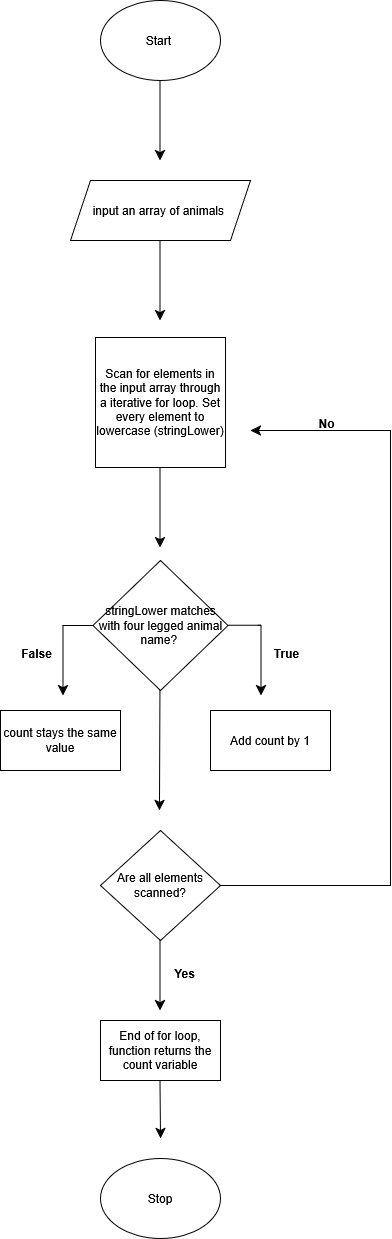

The diagram above was exported from draw.io. Its source (the exported page's mxGraphModel, read from the mxfile embedded in the PNG):
<mxGraphModel dx="1850" dy="1216" grid="1" gridSize="10" guides="1" tooltips="1" connect="1" arrows="1" fold="1" page="1" pageScale="1" pageWidth="850" pageHeight="1100" math="0" shadow="0">
  <root>
    <mxCell id="0" />
    <mxCell id="1" parent="0" />
    <mxCell id="hO0-h33tMC-ua048Drgy-1" parent="1" style="ellipse;whiteSpace=wrap;html=1;" value="&lt;div&gt;Start&amp;nbsp;&lt;/div&gt;" vertex="1">
      <mxGeometry height="80" width="120" x="190" y="90" as="geometry" />
    </mxCell>
    <mxCell id="hO0-h33tMC-ua048Drgy-3" edge="1" parent="1" style="endArrow=classic;html=1;rounded=0;fontSize=12;startSize=8;endSize=8;curved=1;" value="">
      <mxGeometry height="50" relative="1" width="50" as="geometry">
        <mxPoint x="249.5" y="170" as="sourcePoint" />
        <mxPoint x="249.5" y="250" as="targetPoint" />
      </mxGeometry>
    </mxCell>
    <mxCell id="hO0-h33tMC-ua048Drgy-5" parent="1" style="whiteSpace=wrap;html=1;aspect=fixed;" value="Scan for elements in the input array through a iterative for loop. Set every element to lowercase (stringLower)" vertex="1">
      <mxGeometry height="130" width="130" x="185" y="427" as="geometry" />
    </mxCell>
    <mxCell id="hO0-h33tMC-ua048Drgy-6" parent="1" style="shape=parallelogram;perimeter=parallelogramPerimeter;whiteSpace=wrap;html=1;fixedSize=1;" value="input an array of animals&amp;nbsp;" vertex="1">
      <mxGeometry height="60" width="180" x="160" y="270" as="geometry" />
    </mxCell>
    <mxCell id="hO0-h33tMC-ua048Drgy-8" edge="1" parent="1" style="endArrow=classic;html=1;rounded=0;fontSize=12;startSize=8;endSize=8;curved=1;" value="">
      <mxGeometry height="50" relative="1" width="50" as="geometry">
        <mxPoint x="249.5" y="330" as="sourcePoint" />
        <mxPoint x="249.5" y="410" as="targetPoint" />
      </mxGeometry>
    </mxCell>
    <mxCell id="hO0-h33tMC-ua048Drgy-9" parent="1" style="rhombus;whiteSpace=wrap;html=1;align=center;" value="&lt;font&gt;stringLower matches with four legged animal name?&amp;nbsp;&lt;/font&gt;" vertex="1">
      <mxGeometry height="130" width="135" x="182.5" y="650" as="geometry" />
    </mxCell>
    <mxCell id="hO0-h33tMC-ua048Drgy-10" edge="1" parent="1" style="endArrow=classic;html=1;rounded=0;fontSize=12;startSize=8;endSize=8;curved=1;" value="">
      <mxGeometry height="50" relative="1" width="50" as="geometry">
        <mxPoint x="249.5" y="557" as="sourcePoint" />
        <mxPoint x="249.5" y="637" as="targetPoint" />
      </mxGeometry>
    </mxCell>
    <mxCell id="hO0-h33tMC-ua048Drgy-12" parent="1" style="rounded=0;whiteSpace=wrap;html=1;" value="count stays the same value" vertex="1">
      <mxGeometry height="60" width="120" x="90" y="800" as="geometry" />
    </mxCell>
    <mxCell id="hO0-h33tMC-ua048Drgy-13" parent="1" style="rounded=0;whiteSpace=wrap;html=1;" value="Add count by 1" vertex="1">
      <mxGeometry height="60" width="120" x="300" y="800" as="geometry" />
    </mxCell>
    <mxCell id="hO0-h33tMC-ua048Drgy-39" edge="1" parent="1" style="endArrow=classic;html=1;rounded=0;fontSize=12;startSize=8;endSize=8;curved=1;" value="">
      <mxGeometry height="50" relative="1" width="50" as="geometry">
        <mxPoint x="152.5" y="715" as="sourcePoint" />
        <mxPoint x="152.5" y="785" as="targetPoint" />
      </mxGeometry>
    </mxCell>
    <mxCell id="hO0-h33tMC-ua048Drgy-43" parent="1" style="rhombus;whiteSpace=wrap;html=1;align=center;" value="Are all elements scanned?" vertex="1">
      <mxGeometry height="110" width="120" x="190" y="920" as="geometry" />
    </mxCell>
    <mxCell id="hO0-h33tMC-ua048Drgy-44" parent="1" style="rounded=0;whiteSpace=wrap;html=1;" value="End of for loop, function returns the count variable" vertex="1">
      <mxGeometry height="60" width="120" x="190" y="1110" as="geometry" />
    </mxCell>
    <mxCell id="hO0-h33tMC-ua048Drgy-45" edge="1" parent="1" style="endArrow=classic;html=1;rounded=0;fontSize=12;startSize=8;endSize=8;curved=1;" value="">
      <mxGeometry height="50" relative="1" width="50" as="geometry">
        <mxPoint x="249.5" y="1170" as="sourcePoint" />
        <mxPoint x="250" y="1228" as="targetPoint" />
      </mxGeometry>
    </mxCell>
    <mxCell id="hO0-h33tMC-ua048Drgy-46" parent="1" style="ellipse;whiteSpace=wrap;html=1;" value="&lt;div&gt;Stop&lt;/div&gt;" vertex="1">
      <mxGeometry height="80" width="120" x="190" y="1248" as="geometry" />
    </mxCell>
    <mxCell id="hO0-h33tMC-ua048Drgy-47" edge="1" parent="1" style="endArrow=none;html=1;rounded=0;fontSize=12;startSize=8;endSize=8;curved=1;" value="">
      <mxGeometry height="50" relative="1" width="50" as="geometry">
        <Array as="points">
          <mxPoint x="180" y="715" />
        </Array>
        <mxPoint x="152.5" y="715" as="sourcePoint" />
        <mxPoint x="182.5" y="715" as="targetPoint" />
      </mxGeometry>
    </mxCell>
    <mxCell id="hO0-h33tMC-ua048Drgy-54" edge="1" parent="1" style="endArrow=classic;html=1;rounded=0;fontSize=12;startSize=8;endSize=8;curved=1;" value="">
      <mxGeometry height="50" relative="1" width="50" as="geometry">
        <mxPoint x="350.5" y="715" as="sourcePoint" />
        <mxPoint x="350.5" y="785" as="targetPoint" />
      </mxGeometry>
    </mxCell>
    <mxCell id="hO0-h33tMC-ua048Drgy-55" edge="1" parent="1" style="endArrow=none;html=1;rounded=0;fontSize=12;startSize=8;endSize=8;curved=1;" value="">
      <mxGeometry height="50" relative="1" width="50" as="geometry">
        <Array as="points">
          <mxPoint x="361" y="714.86" />
        </Array>
        <mxPoint x="347.5" y="714.86" as="sourcePoint" />
        <mxPoint x="317.5" y="714.86" as="targetPoint" />
      </mxGeometry>
    </mxCell>
    <mxCell id="hO0-h33tMC-ua048Drgy-56" parent="1" style="text;whiteSpace=wrap;align=center;fontStyle=1" value="True" vertex="1">
      <mxGeometry height="20" width="52.5" x="350" y="730" as="geometry" />
    </mxCell>
    <mxCell id="hO0-h33tMC-ua048Drgy-57" parent="1" style="text;whiteSpace=wrap;align=center;fontStyle=1" value="False" vertex="1">
      <mxGeometry height="20" width="52.5" x="100" y="730" as="geometry" />
    </mxCell>
    <mxCell id="hO0-h33tMC-ua048Drgy-58" edge="1" parent="1" style="endArrow=classic;html=1;rounded=0;fontSize=12;startSize=8;endSize=8;curved=1;" value="">
      <mxGeometry height="50" relative="1" width="50" as="geometry">
        <mxPoint x="249.47" y="780" as="sourcePoint" />
        <mxPoint x="249" y="900" as="targetPoint" />
      </mxGeometry>
    </mxCell>
    <mxCell id="hO0-h33tMC-ua048Drgy-59" edge="1" parent="1" style="endArrow=none;html=1;rounded=0;fontSize=12;startSize=8;endSize=8;curved=1;" value="">
      <mxGeometry height="50" relative="1" width="50" as="geometry">
        <mxPoint x="310" y="975" as="sourcePoint" />
        <mxPoint x="480" y="975" as="targetPoint" />
      </mxGeometry>
    </mxCell>
    <mxCell id="hO0-h33tMC-ua048Drgy-60" edge="1" parent="1" style="endArrow=none;html=1;rounded=0;fontSize=12;startSize=8;endSize=8;curved=1;" value="">
      <mxGeometry height="50" relative="1" width="50" as="geometry">
        <mxPoint x="480" y="975" as="sourcePoint" />
        <mxPoint x="480" y="520" as="targetPoint" />
      </mxGeometry>
    </mxCell>
    <mxCell id="hO0-h33tMC-ua048Drgy-61" edge="1" parent="1" style="endArrow=classic;html=1;rounded=0;fontSize=12;startSize=8;endSize=8;curved=1;" value="">
      <mxGeometry height="50" relative="1" width="50" as="geometry">
        <mxPoint x="480" y="520" as="sourcePoint" />
        <mxPoint x="340" y="520" as="targetPoint" />
      </mxGeometry>
    </mxCell>
    <mxCell id="hO0-h33tMC-ua048Drgy-65" parent="1" style="text;whiteSpace=wrap;align=center;fontStyle=1" value="No" vertex="1">
      <mxGeometry height="20" width="52.5" x="390" y="500" as="geometry" />
    </mxCell>
    <mxCell id="hO0-h33tMC-ua048Drgy-66" edge="1" parent="1" style="endArrow=classic;html=1;rounded=0;fontSize=12;startSize=8;endSize=8;curved=1;" value="">
      <mxGeometry height="50" relative="1" width="50" as="geometry">
        <mxPoint x="249.58" y="1030" as="sourcePoint" />
        <mxPoint x="249.58" y="1100" as="targetPoint" />
      </mxGeometry>
    </mxCell>
    <mxCell id="hO0-h33tMC-ua048Drgy-67" parent="1" style="text;whiteSpace=wrap;align=center;fontStyle=1" value="Yes" vertex="1">
      <mxGeometry height="20" width="52.5" x="247.5" y="1050" as="geometry" />
    </mxCell>
  </root>
</mxGraphModel>